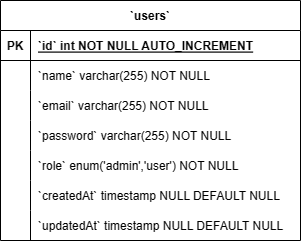

The diagram above was exported from draw.io. Its source (the exported page's mxGraphModel, read from the mxfile embedded in the PNG):
<mxGraphModel dx="1050" dy="581" grid="1" gridSize="10" guides="1" tooltips="1" connect="1" arrows="1" fold="1" page="1" pageScale="1" pageWidth="850" pageHeight="1100" math="0" shadow="0" extFonts="Permanent Marker^https://fonts.googleapis.com/css?family=Permanent+Marker">
  <root>
    <mxCell id="0" />
    <mxCell id="1" parent="0" />
    <mxCell id="C7vIUzckfAwC4QLcOMlq-1" value="`users`" style="shape=table;startSize=30;container=1;collapsible=1;childLayout=tableLayout;fixedRows=1;rowLines=0;fontStyle=1;align=center;resizeLast=1;" parent="1" vertex="1">
      <mxGeometry x="240" y="360" width="300" height="240" as="geometry" />
    </mxCell>
    <mxCell id="C7vIUzckfAwC4QLcOMlq-2" value="" style="shape=tableRow;horizontal=0;startSize=0;swimlaneHead=0;swimlaneBody=0;fillColor=none;collapsible=0;dropTarget=0;points=[[0,0.5],[1,0.5]];portConstraint=eastwest;strokeColor=inherit;top=0;left=0;right=0;bottom=1;" parent="C7vIUzckfAwC4QLcOMlq-1" vertex="1">
      <mxGeometry y="30" width="300" height="30" as="geometry" />
    </mxCell>
    <mxCell id="C7vIUzckfAwC4QLcOMlq-3" value="PK" style="shape=partialRectangle;overflow=hidden;connectable=0;fillColor=none;strokeColor=inherit;top=0;left=0;bottom=0;right=0;fontStyle=1;" parent="C7vIUzckfAwC4QLcOMlq-2" vertex="1">
      <mxGeometry width="30" height="30" as="geometry">
        <mxRectangle width="30" height="30" as="alternateBounds" />
      </mxGeometry>
    </mxCell>
    <mxCell id="C7vIUzckfAwC4QLcOMlq-4" value="`id` int NOT NULL AUTO_INCREMENT" style="shape=partialRectangle;overflow=hidden;connectable=0;fillColor=none;align=left;strokeColor=inherit;top=0;left=0;bottom=0;right=0;spacingLeft=6;fontStyle=5;" parent="C7vIUzckfAwC4QLcOMlq-2" vertex="1">
      <mxGeometry x="30" width="270" height="30" as="geometry">
        <mxRectangle width="270" height="30" as="alternateBounds" />
      </mxGeometry>
    </mxCell>
    <mxCell id="C7vIUzckfAwC4QLcOMlq-5" value="" style="shape=tableRow;horizontal=0;startSize=0;swimlaneHead=0;swimlaneBody=0;fillColor=none;collapsible=0;dropTarget=0;points=[[0,0.5],[1,0.5]];portConstraint=eastwest;strokeColor=inherit;top=0;left=0;right=0;bottom=0;" parent="C7vIUzckfAwC4QLcOMlq-1" vertex="1">
      <mxGeometry y="60" width="300" height="30" as="geometry" />
    </mxCell>
    <mxCell id="C7vIUzckfAwC4QLcOMlq-6" value="" style="shape=partialRectangle;overflow=hidden;connectable=0;fillColor=none;strokeColor=inherit;top=0;left=0;bottom=0;right=0;" parent="C7vIUzckfAwC4QLcOMlq-5" vertex="1">
      <mxGeometry width="30" height="30" as="geometry">
        <mxRectangle width="30" height="30" as="alternateBounds" />
      </mxGeometry>
    </mxCell>
    <mxCell id="C7vIUzckfAwC4QLcOMlq-7" value="`name` varchar(255) NOT NULL" style="shape=partialRectangle;overflow=hidden;connectable=0;fillColor=none;align=left;strokeColor=inherit;top=0;left=0;bottom=0;right=0;spacingLeft=6;" parent="C7vIUzckfAwC4QLcOMlq-5" vertex="1">
      <mxGeometry x="30" width="270" height="30" as="geometry">
        <mxRectangle width="270" height="30" as="alternateBounds" />
      </mxGeometry>
    </mxCell>
    <mxCell id="C7vIUzckfAwC4QLcOMlq-8" value="" style="shape=tableRow;horizontal=0;startSize=0;swimlaneHead=0;swimlaneBody=0;fillColor=none;collapsible=0;dropTarget=0;points=[[0,0.5],[1,0.5]];portConstraint=eastwest;strokeColor=inherit;top=0;left=0;right=0;bottom=0;" parent="C7vIUzckfAwC4QLcOMlq-1" vertex="1">
      <mxGeometry y="90" width="300" height="30" as="geometry" />
    </mxCell>
    <mxCell id="C7vIUzckfAwC4QLcOMlq-9" value="" style="shape=partialRectangle;overflow=hidden;connectable=0;fillColor=none;strokeColor=inherit;top=0;left=0;bottom=0;right=0;" parent="C7vIUzckfAwC4QLcOMlq-8" vertex="1">
      <mxGeometry width="30" height="30" as="geometry">
        <mxRectangle width="30" height="30" as="alternateBounds" />
      </mxGeometry>
    </mxCell>
    <mxCell id="C7vIUzckfAwC4QLcOMlq-10" value="`email` varchar(255) NOT NULL" style="shape=partialRectangle;overflow=hidden;connectable=0;fillColor=none;align=left;strokeColor=inherit;top=0;left=0;bottom=0;right=0;spacingLeft=6;" parent="C7vIUzckfAwC4QLcOMlq-8" vertex="1">
      <mxGeometry x="30" width="270" height="30" as="geometry">
        <mxRectangle width="270" height="30" as="alternateBounds" />
      </mxGeometry>
    </mxCell>
    <mxCell id="C7vIUzckfAwC4QLcOMlq-11" value="" style="shape=tableRow;horizontal=0;startSize=0;swimlaneHead=0;swimlaneBody=0;fillColor=none;collapsible=0;dropTarget=0;points=[[0,0.5],[1,0.5]];portConstraint=eastwest;strokeColor=inherit;top=0;left=0;right=0;bottom=0;" parent="C7vIUzckfAwC4QLcOMlq-1" vertex="1">
      <mxGeometry y="120" width="300" height="30" as="geometry" />
    </mxCell>
    <mxCell id="C7vIUzckfAwC4QLcOMlq-12" value="" style="shape=partialRectangle;overflow=hidden;connectable=0;fillColor=none;strokeColor=inherit;top=0;left=0;bottom=0;right=0;" parent="C7vIUzckfAwC4QLcOMlq-11" vertex="1">
      <mxGeometry width="30" height="30" as="geometry">
        <mxRectangle width="30" height="30" as="alternateBounds" />
      </mxGeometry>
    </mxCell>
    <mxCell id="C7vIUzckfAwC4QLcOMlq-13" value="`password` varchar(255) NOT NULL" style="shape=partialRectangle;overflow=hidden;connectable=0;fillColor=none;align=left;strokeColor=inherit;top=0;left=0;bottom=0;right=0;spacingLeft=6;" parent="C7vIUzckfAwC4QLcOMlq-11" vertex="1">
      <mxGeometry x="30" width="270" height="30" as="geometry">
        <mxRectangle width="270" height="30" as="alternateBounds" />
      </mxGeometry>
    </mxCell>
    <mxCell id="C7vIUzckfAwC4QLcOMlq-14" value="" style="shape=tableRow;horizontal=0;startSize=0;swimlaneHead=0;swimlaneBody=0;fillColor=none;collapsible=0;dropTarget=0;points=[[0,0.5],[1,0.5]];portConstraint=eastwest;strokeColor=inherit;top=0;left=0;right=0;bottom=0;" parent="C7vIUzckfAwC4QLcOMlq-1" vertex="1">
      <mxGeometry y="150" width="300" height="30" as="geometry" />
    </mxCell>
    <mxCell id="C7vIUzckfAwC4QLcOMlq-15" value="" style="shape=partialRectangle;overflow=hidden;connectable=0;fillColor=none;strokeColor=inherit;top=0;left=0;bottom=0;right=0;" parent="C7vIUzckfAwC4QLcOMlq-14" vertex="1">
      <mxGeometry width="30" height="30" as="geometry">
        <mxRectangle width="30" height="30" as="alternateBounds" />
      </mxGeometry>
    </mxCell>
    <mxCell id="C7vIUzckfAwC4QLcOMlq-16" value="`role` enum('admin','user') NOT NULL" style="shape=partialRectangle;overflow=hidden;connectable=0;fillColor=none;align=left;strokeColor=inherit;top=0;left=0;bottom=0;right=0;spacingLeft=6;" parent="C7vIUzckfAwC4QLcOMlq-14" vertex="1">
      <mxGeometry x="30" width="270" height="30" as="geometry">
        <mxRectangle width="270" height="30" as="alternateBounds" />
      </mxGeometry>
    </mxCell>
    <mxCell id="C7vIUzckfAwC4QLcOMlq-17" value="" style="shape=tableRow;horizontal=0;startSize=0;swimlaneHead=0;swimlaneBody=0;fillColor=none;collapsible=0;dropTarget=0;points=[[0,0.5],[1,0.5]];portConstraint=eastwest;strokeColor=inherit;top=0;left=0;right=0;bottom=0;" parent="C7vIUzckfAwC4QLcOMlq-1" vertex="1">
      <mxGeometry y="180" width="300" height="30" as="geometry" />
    </mxCell>
    <mxCell id="C7vIUzckfAwC4QLcOMlq-18" value="" style="shape=partialRectangle;overflow=hidden;connectable=0;fillColor=none;strokeColor=inherit;top=0;left=0;bottom=0;right=0;" parent="C7vIUzckfAwC4QLcOMlq-17" vertex="1">
      <mxGeometry width="30" height="30" as="geometry">
        <mxRectangle width="30" height="30" as="alternateBounds" />
      </mxGeometry>
    </mxCell>
    <mxCell id="C7vIUzckfAwC4QLcOMlq-19" value="`createdAt` timestamp NULL DEFAULT NULL" style="shape=partialRectangle;overflow=hidden;connectable=0;fillColor=none;align=left;strokeColor=inherit;top=0;left=0;bottom=0;right=0;spacingLeft=6;" parent="C7vIUzckfAwC4QLcOMlq-17" vertex="1">
      <mxGeometry x="30" width="270" height="30" as="geometry">
        <mxRectangle width="270" height="30" as="alternateBounds" />
      </mxGeometry>
    </mxCell>
    <mxCell id="C7vIUzckfAwC4QLcOMlq-20" value="" style="shape=tableRow;horizontal=0;startSize=0;swimlaneHead=0;swimlaneBody=0;fillColor=none;collapsible=0;dropTarget=0;points=[[0,0.5],[1,0.5]];portConstraint=eastwest;strokeColor=inherit;top=0;left=0;right=0;bottom=0;" parent="C7vIUzckfAwC4QLcOMlq-1" vertex="1">
      <mxGeometry y="210" width="300" height="30" as="geometry" />
    </mxCell>
    <mxCell id="C7vIUzckfAwC4QLcOMlq-21" value="" style="shape=partialRectangle;overflow=hidden;connectable=0;fillColor=none;strokeColor=inherit;top=0;left=0;bottom=0;right=0;" parent="C7vIUzckfAwC4QLcOMlq-20" vertex="1">
      <mxGeometry width="30" height="30" as="geometry">
        <mxRectangle width="30" height="30" as="alternateBounds" />
      </mxGeometry>
    </mxCell>
    <mxCell id="C7vIUzckfAwC4QLcOMlq-22" value="`updatedAt` timestamp NULL DEFAULT NULL" style="shape=partialRectangle;overflow=hidden;connectable=0;fillColor=none;align=left;strokeColor=inherit;top=0;left=0;bottom=0;right=0;spacingLeft=6;" parent="C7vIUzckfAwC4QLcOMlq-20" vertex="1">
      <mxGeometry x="30" width="270" height="30" as="geometry">
        <mxRectangle width="270" height="30" as="alternateBounds" />
      </mxGeometry>
    </mxCell>
  </root>
</mxGraphModel>